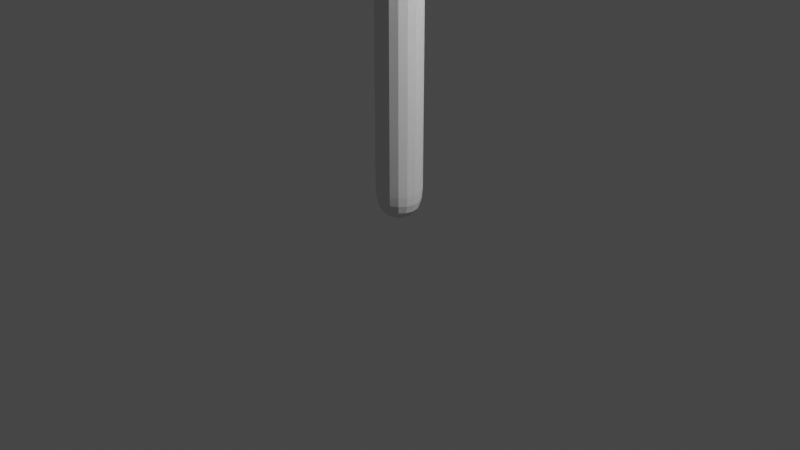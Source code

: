 # Source: body.blend  (saved by Blender 2.93.21; exported with 4.5.12 LTS)
import bpy
from mathutils import Matrix  # noqa: F401  (used for matrix-valued properties, if any)

bpy.ops.wm.read_factory_settings(use_empty=True)
scene = bpy.context.scene
scene.name = 'Scene'

# ---- collections
col_collection = bpy.data.collections.new('Collection'); scene.collection.children.link(col_collection)

# ---- world
world_world = bpy.data.worlds.new('World'); scene.world = world_world
world_world.use_nodes = True; world_world.node_tree.nodes.clear()
_N = world_world.node_tree.nodes; _L = world_world.node_tree.links
n0 = _N.new('ShaderNodeOutputWorld'); n0.name = 'World Output'; n0.location = (300, 300)
n1 = _N.new('ShaderNodeBackground'); n1.name = 'Background'; n1.location = (10, 300)
n1.inputs[0].default_value = (0.05088, 0.05088, 0.05088, 1.0)
_L.new(n1.outputs[0], n0.inputs[0])
n0.is_active_output = True
world_world.color = (0.05088, 0.05088, 0.05088)
world_world.use_sun_shadow = False
world_world.sun_shadow_jitter_overblur = 0.0

# ---- cameras
cam_camera = bpy.data.cameras.new('Camera')
cam_camera.clip_end = 100.0
cam_camera.ortho_scale = 7.314

# ---- lights
light_light = bpy.data.lights.new('Light', 'POINT')
light_light.transmission_factor = 0.0
light_light.energy = 1000.0
light_light.shadow_soft_size = 0.1
light_light.shadow_maximum_resolution = 0.006
light_light.use_absolute_resolution = True

# ---- meshes
me_vert = bpy.data.meshes.new('Vert')
me_vert.from_pydata([(0.0, 0.0, 0.0), (0.0, 0.0, 6.2), (0.0, 0.0, 6.7), (0.0, 0.0, 7.5), (1.375, 0.0, 6.2), (4.015, 0.0, 6.2), (5.58, 0.0, 6.2), (5.58, 0.0, 6.2), (9.934e-06, 0.001424, 7.704), (0.0, 0.0, 3.1), (0.0, 0.0, 4.65), (4.797, 0.0, 6.2), (5.58, 0.0, 6.2), (6.261, 0.0, 6.2), (5.921, 0.0, 6.2), (6.189, -2.478e-08, 6.384), (6.239, -1.201e-08, 6.289), (6.211, 1.727e-08, 6.071), (5.962, 2.913e-08, 5.983), (5.962, 2.913e-08, 5.983), (6.186, 4.919e-08, 5.834), (6.574, 1.952e-08, 6.055), (6.261, 0.0, 6.2), (6.586, 1.502e-09, 6.189), (6.591, -1.802e-08, 6.334), (6.446, -3.904e-08, 6.491)], [(10, 1), (1, 2), (2, 3), (1, 4), (4, 5), (11, 6), (6, 7), (3, 8), (0, 9), (9, 10), (5, 11), (7, 12), (14, 13), (12, 14), (14, 15), (14, 16), (14, 17), (14, 18), (18, 19), (19, 20), (17, 21), (13, 22), (22, 23), (16, 24), (15, 25)], [])
me_vert.use_remesh_fix_poles = True
me_vert.use_remesh_preserve_attributes = False
me_vert.update()

# ---- objects
ob_light = bpy.data.objects.new('Light', light_light)
ob_camera = bpy.data.objects.new('Camera', cam_camera)
ob_vert = bpy.data.objects.new('Vert', me_vert)

# ---- transforms, parenting, visibility, modifiers, constraints
ob_light.location = (4.076, 1.005, 5.904)
ob_light.rotation_euler = (0.6503, 0.05522, 1.866)
ob_light.lock_rotations_4d = False
ob_light.empty_display_type = 'ARROWS'
ob_light.color = (0.0, 0.0, 0.0, 0.0)
ob_light.lineart.crease_threshold = 0.0
ob_camera.location = (7.359, -6.926, 4.958)
ob_camera.rotation_euler = (1.109, 0.0, 0.8149)
ob_camera.lock_rotations_4d = False
ob_camera.empty_display_type = 'ARROWS'
ob_camera.color = (0.0, 0.0, 0.0, 0.0)
ob_camera.display_type = 'WIRE'
ob_camera.lineart.crease_threshold = 0.0
ob_vert.location = (0.0, 0.0, 0.0)
_m = ob_vert.modifiers.new('Mirror', 'MIRROR')
_m = ob_vert.modifiers.new('Skin', 'SKIN')
_m = ob_vert.modifiers.new('Subdivision', 'SUBSURF')

# ---- collection membership
col_collection.objects.link(ob_light)
col_collection.objects.link(ob_camera)
col_collection.objects.link(ob_vert)

# ---- scene / render settings (as saved in the file)
scene.camera = ob_camera
scene.frame_start = 1; scene.frame_end = 250; scene.frame_set(1)
scene.render.engine = 'BLENDER_EEVEE_NEXT'
scene.cycles.use_denoising = False
scene.cycles.samples = 128
scene.cycles.sampling_pattern = 'TABULATED_SOBOL'
scene.cycles.use_adaptive_sampling = False
scene.cycles.use_light_tree = False
scene.view_settings.view_transform = 'Filmic'
bpy.context.view_layer.update()
